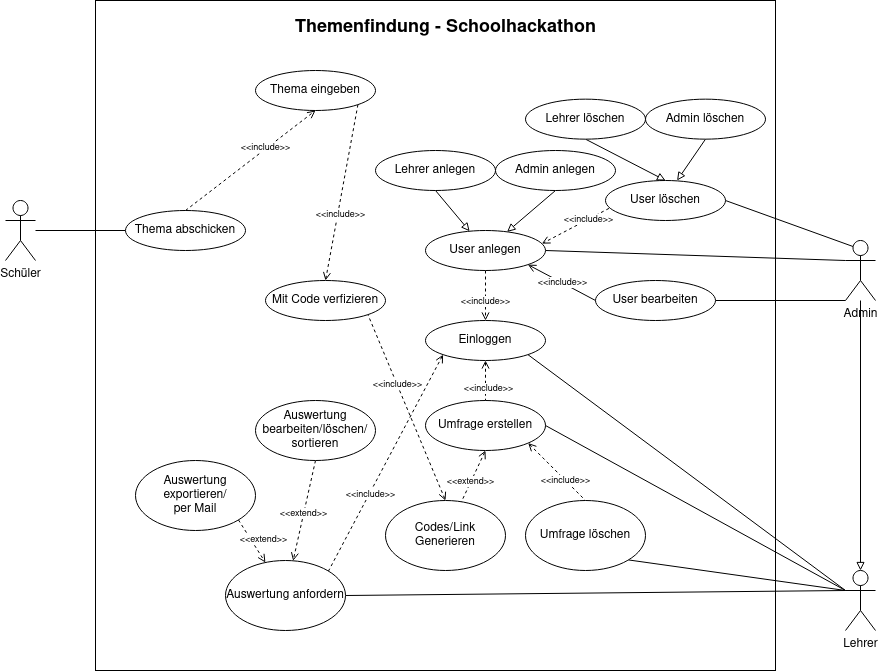

The diagram above was exported from draw.io. Its source (the exported page's mxGraphModel, read from the mxfile embedded in the PNG):
<mxGraphModel dx="2523" dy="2028" grid="0" gridSize="10" guides="1" tooltips="1" connect="1" arrows="1" fold="1" page="1" pageScale="1" pageWidth="850" pageHeight="1100" math="0" shadow="0">
  <root>
    <mxCell id="0" />
    <mxCell id="1" parent="0" />
    <mxCell id="EaUaX-YUv6skA-lKk4uB-4" value="" style="rounded=0;whiteSpace=wrap;html=1;" parent="1" vertex="1">
      <mxGeometry x="-180" y="-190" width="680" height="670" as="geometry" />
    </mxCell>
    <mxCell id="EaUaX-YUv6skA-lKk4uB-37" style="edgeStyle=none;rounded=0;orthogonalLoop=1;jettySize=auto;html=1;exitX=0.5;exitY=1;exitDx=0;exitDy=0;dashed=1;fontSize=9;startArrow=none;startFill=0;endArrow=open;endFill=0;" parent="1" source="EaUaX-YUv6skA-lKk4uB-1" target="EaUaX-YUv6skA-lKk4uB-29" edge="1">
      <mxGeometry relative="1" as="geometry" />
    </mxCell>
    <mxCell id="EaUaX-YUv6skA-lKk4uB-38" value="&amp;lt;&amp;lt;extend&amp;gt;&amp;gt;" style="edgeLabel;html=1;align=center;verticalAlign=middle;resizable=0;points=[];fontSize=9;" parent="EaUaX-YUv6skA-lKk4uB-37" vertex="1" connectable="0">
      <mxGeometry x="0.2301" y="1" relative="1" as="geometry">
        <mxPoint y="-10" as="offset" />
      </mxGeometry>
    </mxCell>
    <mxCell id="EaUaX-YUv6skA-lKk4uB-1" value="&lt;div&gt;Auswertung bearbeiten/löschen/&lt;/div&gt;&lt;div&gt;sortieren&lt;br&gt;&lt;/div&gt;" style="ellipse;whiteSpace=wrap;html=1;" parent="1" vertex="1">
      <mxGeometry x="-20" y="210" width="120" height="60" as="geometry" />
    </mxCell>
    <mxCell id="EaUaX-YUv6skA-lKk4uB-25" style="edgeStyle=none;rounded=0;orthogonalLoop=1;jettySize=auto;html=1;exitX=0.5;exitY=1;exitDx=0;exitDy=0;dashed=1;fontSize=9;startArrow=open;startFill=0;endArrow=none;endFill=0;" parent="1" source="EaUaX-YUv6skA-lKk4uB-2" target="EaUaX-YUv6skA-lKk4uB-24" edge="1">
      <mxGeometry relative="1" as="geometry" />
    </mxCell>
    <mxCell id="EaUaX-YUv6skA-lKk4uB-26" value="&amp;lt;&amp;lt;extend&amp;gt;&amp;gt;" style="edgeLabel;html=1;align=center;verticalAlign=middle;resizable=0;points=[];fontSize=9;" parent="EaUaX-YUv6skA-lKk4uB-25" vertex="1" connectable="0">
      <mxGeometry x="0.2235" y="-1" relative="1" as="geometry">
        <mxPoint as="offset" />
      </mxGeometry>
    </mxCell>
    <mxCell id="EaUaX-YUv6skA-lKk4uB-42" style="edgeStyle=none;rounded=0;orthogonalLoop=1;jettySize=auto;html=1;exitX=1;exitY=1;exitDx=0;exitDy=0;entryX=0.5;entryY=0;entryDx=0;entryDy=0;fontSize=9;startArrow=open;startFill=0;endArrow=none;endFill=0;dashed=1;" parent="1" source="EaUaX-YUv6skA-lKk4uB-2" target="EaUaX-YUv6skA-lKk4uB-40" edge="1">
      <mxGeometry relative="1" as="geometry" />
    </mxCell>
    <mxCell id="EaUaX-YUv6skA-lKk4uB-43" value="&amp;lt;&amp;lt;include&amp;gt;&amp;gt;" style="edgeLabel;html=1;align=center;verticalAlign=middle;resizable=0;points=[];fontSize=9;" parent="EaUaX-YUv6skA-lKk4uB-42" vertex="1" connectable="0">
      <mxGeometry x="0.2844" relative="1" as="geometry">
        <mxPoint as="offset" />
      </mxGeometry>
    </mxCell>
    <mxCell id="EaUaX-YUv6skA-lKk4uB-2" value="Umfrage erstellen" style="ellipse;whiteSpace=wrap;html=1;" parent="1" vertex="1">
      <mxGeometry x="150" y="210" width="120" height="50" as="geometry" />
    </mxCell>
    <mxCell id="EaUaX-YUv6skA-lKk4uB-5" value="Schüler" style="shape=umlActor;verticalLabelPosition=bottom;verticalAlign=top;html=1;outlineConnect=0;" parent="1" vertex="1">
      <mxGeometry x="-270" y="10" width="30" height="60" as="geometry" />
    </mxCell>
    <mxCell id="EaUaX-YUv6skA-lKk4uB-19" style="rounded=0;orthogonalLoop=1;jettySize=auto;html=1;exitX=0;exitY=0.3333333333333333;exitDx=0;exitDy=0;exitPerimeter=0;entryX=1;entryY=1;entryDx=0;entryDy=0;fontSize=9;endArrow=none;endFill=0;" parent="1" source="EaUaX-YUv6skA-lKk4uB-6" target="EaUaX-YUv6skA-lKk4uB-12" edge="1">
      <mxGeometry relative="1" as="geometry" />
    </mxCell>
    <mxCell id="EaUaX-YUv6skA-lKk4uB-27" style="edgeStyle=none;rounded=0;orthogonalLoop=1;jettySize=auto;html=1;exitX=0;exitY=0.3333333333333333;exitDx=0;exitDy=0;exitPerimeter=0;entryX=1;entryY=0.5;entryDx=0;entryDy=0;fontSize=9;startArrow=none;startFill=0;endArrow=none;endFill=0;" parent="1" source="EaUaX-YUv6skA-lKk4uB-6" target="EaUaX-YUv6skA-lKk4uB-2" edge="1">
      <mxGeometry relative="1" as="geometry" />
    </mxCell>
    <mxCell id="EaUaX-YUv6skA-lKk4uB-30" style="edgeStyle=none;rounded=0;orthogonalLoop=1;jettySize=auto;html=1;exitX=0;exitY=0.3333333333333333;exitDx=0;exitDy=0;exitPerimeter=0;entryX=1;entryY=0.5;entryDx=0;entryDy=0;fontSize=9;startArrow=none;startFill=0;endArrow=none;endFill=0;" parent="1" source="EaUaX-YUv6skA-lKk4uB-6" target="EaUaX-YUv6skA-lKk4uB-29" edge="1">
      <mxGeometry relative="1" as="geometry" />
    </mxCell>
    <mxCell id="EaUaX-YUv6skA-lKk4uB-41" style="edgeStyle=none;rounded=0;orthogonalLoop=1;jettySize=auto;html=1;exitX=0;exitY=0.3333333333333333;exitDx=0;exitDy=0;exitPerimeter=0;entryX=1;entryY=1;entryDx=0;entryDy=0;fontSize=9;startArrow=none;startFill=0;endArrow=none;endFill=0;" parent="1" source="EaUaX-YUv6skA-lKk4uB-6" target="EaUaX-YUv6skA-lKk4uB-40" edge="1">
      <mxGeometry relative="1" as="geometry" />
    </mxCell>
    <mxCell id="EaUaX-YUv6skA-lKk4uB-6" value="Lehrer" style="shape=umlActor;verticalLabelPosition=bottom;verticalAlign=top;html=1;outlineConnect=0;" parent="1" vertex="1">
      <mxGeometry x="570" y="380" width="30" height="60" as="geometry" />
    </mxCell>
    <mxCell id="EaUaX-YUv6skA-lKk4uB-44" style="edgeStyle=none;rounded=0;orthogonalLoop=1;jettySize=auto;html=1;fontSize=9;startArrow=none;startFill=0;endArrow=block;endFill=0;" parent="1" source="EaUaX-YUv6skA-lKk4uB-11" target="EaUaX-YUv6skA-lKk4uB-6" edge="1">
      <mxGeometry relative="1" as="geometry" />
    </mxCell>
    <mxCell id="EaUaX-YUv6skA-lKk4uB-47" style="edgeStyle=none;rounded=0;orthogonalLoop=1;jettySize=auto;html=1;exitX=0;exitY=0.3333333333333333;exitDx=0;exitDy=0;exitPerimeter=0;entryX=1;entryY=0.5;entryDx=0;entryDy=0;fontSize=9;startArrow=none;startFill=0;endArrow=none;endFill=0;" parent="1" source="EaUaX-YUv6skA-lKk4uB-11" target="EaUaX-YUv6skA-lKk4uB-46" edge="1">
      <mxGeometry relative="1" as="geometry" />
    </mxCell>
    <mxCell id="EaUaX-YUv6skA-lKk4uB-49" style="edgeStyle=none;rounded=0;orthogonalLoop=1;jettySize=auto;html=1;exitX=0.25;exitY=0.1;exitDx=0;exitDy=0;exitPerimeter=0;entryX=1;entryY=0.5;entryDx=0;entryDy=0;fontSize=9;startArrow=none;startFill=0;endArrow=none;endFill=0;" parent="1" source="EaUaX-YUv6skA-lKk4uB-11" target="EaUaX-YUv6skA-lKk4uB-48" edge="1">
      <mxGeometry relative="1" as="geometry" />
    </mxCell>
    <mxCell id="8MEgx4YxMZmscMa1SeCA-19" style="edgeStyle=none;rounded=0;orthogonalLoop=1;jettySize=auto;html=1;exitX=0;exitY=1;exitDx=0;exitDy=0;exitPerimeter=0;entryX=1;entryY=0.5;entryDx=0;entryDy=0;fontSize=9;startArrow=none;startFill=0;endArrow=none;endFill=0;" edge="1" parent="1" source="EaUaX-YUv6skA-lKk4uB-11" target="8MEgx4YxMZmscMa1SeCA-17">
      <mxGeometry relative="1" as="geometry" />
    </mxCell>
    <mxCell id="EaUaX-YUv6skA-lKk4uB-11" value="Admin" style="shape=umlActor;verticalLabelPosition=bottom;verticalAlign=top;html=1;outlineConnect=0;" parent="1" vertex="1">
      <mxGeometry x="570" y="50" width="30" height="60" as="geometry" />
    </mxCell>
    <mxCell id="EaUaX-YUv6skA-lKk4uB-20" style="edgeStyle=none;rounded=0;orthogonalLoop=1;jettySize=auto;html=1;exitX=0.5;exitY=1;exitDx=0;exitDy=0;fontSize=9;endArrow=none;endFill=0;dashed=1;startArrow=open;startFill=0;" parent="1" source="EaUaX-YUv6skA-lKk4uB-12" target="EaUaX-YUv6skA-lKk4uB-2" edge="1">
      <mxGeometry relative="1" as="geometry" />
    </mxCell>
    <mxCell id="EaUaX-YUv6skA-lKk4uB-21" value="&amp;lt;&amp;lt;include&amp;gt;&amp;gt;" style="edgeLabel;html=1;align=center;verticalAlign=middle;resizable=0;points=[];fontSize=9;" parent="EaUaX-YUv6skA-lKk4uB-20" vertex="1" connectable="0">
      <mxGeometry x="0.3799" y="2" relative="1" as="geometry">
        <mxPoint as="offset" />
      </mxGeometry>
    </mxCell>
    <mxCell id="EaUaX-YUv6skA-lKk4uB-31" style="edgeStyle=none;rounded=0;orthogonalLoop=1;jettySize=auto;html=1;exitX=0;exitY=1;exitDx=0;exitDy=0;entryX=1;entryY=0;entryDx=0;entryDy=0;fontSize=9;startArrow=open;startFill=0;endArrow=none;endFill=0;dashed=1;" parent="1" source="EaUaX-YUv6skA-lKk4uB-12" target="EaUaX-YUv6skA-lKk4uB-29" edge="1">
      <mxGeometry relative="1" as="geometry" />
    </mxCell>
    <mxCell id="EaUaX-YUv6skA-lKk4uB-32" value="&amp;lt;&amp;lt;include&amp;gt;&amp;gt;" style="edgeLabel;html=1;align=center;verticalAlign=middle;resizable=0;points=[];fontSize=9;" parent="EaUaX-YUv6skA-lKk4uB-31" vertex="1" connectable="0">
      <mxGeometry x="0.2873" y="-1" relative="1" as="geometry">
        <mxPoint x="1" as="offset" />
      </mxGeometry>
    </mxCell>
    <mxCell id="EaUaX-YUv6skA-lKk4uB-12" value="Einloggen" style="ellipse;whiteSpace=wrap;html=1;" parent="1" vertex="1">
      <mxGeometry x="150" y="130" width="120" height="40" as="geometry" />
    </mxCell>
    <mxCell id="EaUaX-YUv6skA-lKk4uB-66" style="edgeStyle=none;rounded=0;orthogonalLoop=1;jettySize=auto;html=1;exitX=0.5;exitY=0;exitDx=0;exitDy=0;entryX=1;entryY=1;entryDx=0;entryDy=0;fontSize=9;startArrow=open;startFill=0;endArrow=none;endFill=0;dashed=1;" parent="1" source="EaUaX-YUv6skA-lKk4uB-24" target="EaUaX-YUv6skA-lKk4uB-54" edge="1">
      <mxGeometry relative="1" as="geometry" />
    </mxCell>
    <mxCell id="8MEgx4YxMZmscMa1SeCA-1" value="&lt;font style=&quot;font-size: 9px&quot;&gt;&amp;lt;&amp;lt;include&amp;gt;&amp;gt;&lt;/font&gt;" style="edgeLabel;html=1;align=center;verticalAlign=middle;resizable=0;points=[];" vertex="1" connectable="0" parent="EaUaX-YUv6skA-lKk4uB-66">
      <mxGeometry x="0.2628" relative="1" as="geometry">
        <mxPoint as="offset" />
      </mxGeometry>
    </mxCell>
    <mxCell id="EaUaX-YUv6skA-lKk4uB-24" value="Codes/Link Generieren" style="ellipse;whiteSpace=wrap;html=1;" parent="1" vertex="1">
      <mxGeometry x="110" y="310" width="120" height="70" as="geometry" />
    </mxCell>
    <mxCell id="EaUaX-YUv6skA-lKk4uB-29" value="Auswertung anfordern" style="ellipse;whiteSpace=wrap;html=1;" parent="1" vertex="1">
      <mxGeometry x="-50" y="370" width="120" height="70" as="geometry" />
    </mxCell>
    <mxCell id="EaUaX-YUv6skA-lKk4uB-34" style="edgeStyle=none;rounded=0;orthogonalLoop=1;jettySize=auto;html=1;exitX=1;exitY=1;exitDx=0;exitDy=0;dashed=1;fontSize=9;startArrow=none;startFill=0;endArrow=open;endFill=0;" parent="1" source="EaUaX-YUv6skA-lKk4uB-33" target="EaUaX-YUv6skA-lKk4uB-29" edge="1">
      <mxGeometry relative="1" as="geometry" />
    </mxCell>
    <mxCell id="EaUaX-YUv6skA-lKk4uB-35" value="&amp;lt;&amp;lt;extend&amp;gt;&amp;gt;" style="edgeLabel;html=1;align=center;verticalAlign=middle;resizable=0;points=[];fontSize=9;" parent="EaUaX-YUv6skA-lKk4uB-34" vertex="1" connectable="0">
      <mxGeometry x="-0.4119" relative="1" as="geometry">
        <mxPoint x="16" y="6" as="offset" />
      </mxGeometry>
    </mxCell>
    <mxCell id="EaUaX-YUv6skA-lKk4uB-33" value="&lt;div&gt;Auswertung exportieren/&lt;/div&gt;&lt;div&gt;per Mail &lt;br&gt;&lt;/div&gt;" style="ellipse;whiteSpace=wrap;html=1;" parent="1" vertex="1">
      <mxGeometry x="-140" y="270" width="120" height="70" as="geometry" />
    </mxCell>
    <mxCell id="EaUaX-YUv6skA-lKk4uB-40" value="Umfrage löschen" style="ellipse;whiteSpace=wrap;html=1;" parent="1" vertex="1">
      <mxGeometry x="250" y="310" width="120" height="70" as="geometry" />
    </mxCell>
    <mxCell id="EaUaX-YUv6skA-lKk4uB-50" style="edgeStyle=none;rounded=0;orthogonalLoop=1;jettySize=auto;html=1;exitX=0.5;exitY=1;exitDx=0;exitDy=0;fontSize=9;startArrow=none;startFill=0;endArrow=open;endFill=0;dashed=1;" parent="1" source="EaUaX-YUv6skA-lKk4uB-46" edge="1">
      <mxGeometry relative="1" as="geometry">
        <mxPoint x="210" y="130" as="targetPoint" />
      </mxGeometry>
    </mxCell>
    <mxCell id="EaUaX-YUv6skA-lKk4uB-51" value="&amp;lt;&amp;lt;include&amp;gt;&amp;gt;" style="edgeLabel;html=1;align=center;verticalAlign=middle;resizable=0;points=[];fontSize=9;" parent="EaUaX-YUv6skA-lKk4uB-50" vertex="1" connectable="0">
      <mxGeometry x="0.2103" y="-1" relative="1" as="geometry">
        <mxPoint as="offset" />
      </mxGeometry>
    </mxCell>
    <mxCell id="8MEgx4YxMZmscMa1SeCA-9" value="" style="edgeStyle=none;rounded=0;orthogonalLoop=1;jettySize=auto;html=1;fontSize=18;startArrow=block;startFill=0;endArrow=none;endFill=0;entryX=0.5;entryY=1;entryDx=0;entryDy=0;" edge="1" parent="1" target="8MEgx4YxMZmscMa1SeCA-10">
      <mxGeometry relative="1" as="geometry">
        <mxPoint x="231.58777390447494" y="41.33938187918193" as="sourcePoint" />
        <mxPoint x="300" y="-60" as="targetPoint" />
      </mxGeometry>
    </mxCell>
    <mxCell id="8MEgx4YxMZmscMa1SeCA-18" value="&amp;lt;&amp;lt;include&amp;gt;&amp;gt;" style="edgeStyle=none;rounded=0;orthogonalLoop=1;jettySize=auto;html=1;exitX=1;exitY=1;exitDx=0;exitDy=0;entryX=0;entryY=0.5;entryDx=0;entryDy=0;fontSize=9;startArrow=open;startFill=0;endArrow=none;endFill=0;" edge="1" parent="1" source="EaUaX-YUv6skA-lKk4uB-46" target="8MEgx4YxMZmscMa1SeCA-17">
      <mxGeometry relative="1" as="geometry" />
    </mxCell>
    <mxCell id="EaUaX-YUv6skA-lKk4uB-46" value="User anlegen" style="ellipse;whiteSpace=wrap;html=1;" parent="1" vertex="1">
      <mxGeometry x="150" y="40" width="120" height="40" as="geometry" />
    </mxCell>
    <mxCell id="EaUaX-YUv6skA-lKk4uB-52" style="edgeStyle=none;rounded=0;orthogonalLoop=1;jettySize=auto;html=1;exitX=0.029;exitY=0.697;exitDx=0;exitDy=0;entryX=0.97;entryY=0.329;entryDx=0;entryDy=0;dashed=1;fontSize=9;startArrow=none;startFill=0;endArrow=open;endFill=0;entryPerimeter=0;exitPerimeter=0;" parent="1" source="EaUaX-YUv6skA-lKk4uB-48" target="EaUaX-YUv6skA-lKk4uB-46" edge="1">
      <mxGeometry relative="1" as="geometry" />
    </mxCell>
    <mxCell id="EaUaX-YUv6skA-lKk4uB-57" value="&lt;div&gt;&amp;lt;&amp;lt;include&amp;gt;&amp;gt;&lt;/div&gt;" style="edgeLabel;html=1;align=center;verticalAlign=middle;resizable=0;points=[];fontSize=9;" parent="EaUaX-YUv6skA-lKk4uB-52" vertex="1" connectable="0">
      <mxGeometry x="-0.393" y="-1" relative="1" as="geometry">
        <mxPoint as="offset" />
      </mxGeometry>
    </mxCell>
    <mxCell id="EaUaX-YUv6skA-lKk4uB-48" value="User löschen" style="ellipse;whiteSpace=wrap;html=1;" parent="1" vertex="1">
      <mxGeometry x="330" y="-10" width="120" height="40" as="geometry" />
    </mxCell>
    <mxCell id="EaUaX-YUv6skA-lKk4uB-54" value="Mit Code verfizieren" style="ellipse;whiteSpace=wrap;html=1;" parent="1" vertex="1">
      <mxGeometry x="-10" y="90" width="120" height="40" as="geometry" />
    </mxCell>
    <mxCell id="EaUaX-YUv6skA-lKk4uB-61" style="edgeStyle=none;rounded=0;orthogonalLoop=1;jettySize=auto;html=1;exitX=1;exitY=1;exitDx=0;exitDy=0;entryX=0.5;entryY=0;entryDx=0;entryDy=0;fontSize=9;startArrow=none;startFill=0;endArrow=open;endFill=0;dashed=1;" parent="1" source="EaUaX-YUv6skA-lKk4uB-56" target="EaUaX-YUv6skA-lKk4uB-54" edge="1">
      <mxGeometry relative="1" as="geometry" />
    </mxCell>
    <mxCell id="EaUaX-YUv6skA-lKk4uB-62" value="&lt;div&gt;&amp;lt;&amp;lt;include&amp;gt;&amp;gt;&lt;/div&gt;" style="edgeLabel;html=1;align=center;verticalAlign=middle;resizable=0;points=[];fontSize=9;" parent="EaUaX-YUv6skA-lKk4uB-61" vertex="1" connectable="0">
      <mxGeometry x="0.2427" y="2" relative="1" as="geometry">
        <mxPoint as="offset" />
      </mxGeometry>
    </mxCell>
    <mxCell id="EaUaX-YUv6skA-lKk4uB-56" value="Thema eingeben" style="ellipse;whiteSpace=wrap;html=1;" parent="1" vertex="1">
      <mxGeometry x="-20" y="-120" width="120" height="40" as="geometry" />
    </mxCell>
    <mxCell id="EaUaX-YUv6skA-lKk4uB-65" style="edgeStyle=none;rounded=0;orthogonalLoop=1;jettySize=auto;html=1;exitX=0;exitY=0.5;exitDx=0;exitDy=0;fontSize=9;startArrow=none;startFill=0;endArrow=none;endFill=0;" parent="1" source="EaUaX-YUv6skA-lKk4uB-60" target="EaUaX-YUv6skA-lKk4uB-5" edge="1">
      <mxGeometry relative="1" as="geometry" />
    </mxCell>
    <mxCell id="EaUaX-YUv6skA-lKk4uB-60" value="Thema abschicken" style="ellipse;whiteSpace=wrap;html=1;" parent="1" vertex="1">
      <mxGeometry x="-150" y="20" width="120" height="40" as="geometry" />
    </mxCell>
    <mxCell id="EaUaX-YUv6skA-lKk4uB-63" style="edgeStyle=none;rounded=0;orthogonalLoop=1;jettySize=auto;html=1;exitX=0.5;exitY=0;exitDx=0;exitDy=0;entryX=0.5;entryY=1;entryDx=0;entryDy=0;fontSize=9;startArrow=none;startFill=0;endArrow=open;endFill=0;dashed=1;" parent="1" source="EaUaX-YUv6skA-lKk4uB-60" target="EaUaX-YUv6skA-lKk4uB-56" edge="1">
      <mxGeometry relative="1" as="geometry">
        <mxPoint x="-34.85640687119274" y="-21.717864376268935" as="sourcePoint" />
        <mxPoint x="-100.00359312880704" y="19.997864376269163" as="targetPoint" />
      </mxGeometry>
    </mxCell>
    <mxCell id="EaUaX-YUv6skA-lKk4uB-64" value="&amp;lt;&amp;lt;include&amp;gt;&amp;gt;" style="edgeLabel;html=1;align=center;verticalAlign=middle;resizable=0;points=[];fontSize=9;" parent="EaUaX-YUv6skA-lKk4uB-63" vertex="1" connectable="0">
      <mxGeometry x="0.2427" y="2" relative="1" as="geometry">
        <mxPoint as="offset" />
      </mxGeometry>
    </mxCell>
    <mxCell id="8MEgx4YxMZmscMa1SeCA-2" value="&lt;font style=&quot;font-size: 18px&quot;&gt;Themenfindung - Schoolhackathon&lt;br&gt;&lt;/font&gt;" style="text;strokeColor=none;fillColor=none;html=1;fontSize=24;fontStyle=1;verticalAlign=middle;align=center;" vertex="1" parent="1">
      <mxGeometry x="120" y="-184" width="100" height="40" as="geometry" />
    </mxCell>
    <mxCell id="8MEgx4YxMZmscMa1SeCA-10" value="Admin anlegen" style="ellipse;whiteSpace=wrap;html=1;" vertex="1" parent="1">
      <mxGeometry x="220" y="-40" width="120" height="40" as="geometry" />
    </mxCell>
    <mxCell id="8MEgx4YxMZmscMa1SeCA-11" value="" style="edgeStyle=none;rounded=0;orthogonalLoop=1;jettySize=auto;html=1;fontSize=18;startArrow=block;startFill=0;endArrow=none;endFill=0;entryX=0.5;entryY=1;entryDx=0;entryDy=0;" edge="1" parent="1" target="8MEgx4YxMZmscMa1SeCA-12">
      <mxGeometry relative="1" as="geometry">
        <mxPoint x="194.1169810931542" y="40.71347704168738" as="sourcePoint" />
        <mxPoint x="170" y="-63.86" as="targetPoint" />
      </mxGeometry>
    </mxCell>
    <mxCell id="8MEgx4YxMZmscMa1SeCA-12" value="Lehrer anlegen" style="ellipse;whiteSpace=wrap;html=1;" vertex="1" parent="1">
      <mxGeometry x="100" y="-40" width="120" height="40" as="geometry" />
    </mxCell>
    <mxCell id="8MEgx4YxMZmscMa1SeCA-13" value="" style="edgeStyle=none;rounded=0;orthogonalLoop=1;jettySize=auto;html=1;fontSize=18;startArrow=block;startFill=0;endArrow=none;endFill=0;entryX=0.5;entryY=1;entryDx=0;entryDy=0;" edge="1" parent="1" target="8MEgx4YxMZmscMa1SeCA-14">
      <mxGeometry relative="1" as="geometry">
        <mxPoint x="401.58777390447494" y="-10.000618120818075" as="sourcePoint" />
        <mxPoint x="470" y="-111.34" as="targetPoint" />
      </mxGeometry>
    </mxCell>
    <mxCell id="8MEgx4YxMZmscMa1SeCA-14" value="Admin löschen" style="ellipse;whiteSpace=wrap;html=1;" vertex="1" parent="1">
      <mxGeometry x="370" y="-91.34" width="120" height="40" as="geometry" />
    </mxCell>
    <mxCell id="8MEgx4YxMZmscMa1SeCA-15" value="" style="edgeStyle=none;rounded=0;orthogonalLoop=1;jettySize=auto;html=1;fontSize=18;startArrow=block;startFill=0;endArrow=none;endFill=0;entryX=0.5;entryY=1;entryDx=0;entryDy=0;exitX=0.5;exitY=0;exitDx=0;exitDy=0;" edge="1" parent="1" target="8MEgx4YxMZmscMa1SeCA-16" source="EaUaX-YUv6skA-lKk4uB-48">
      <mxGeometry relative="1" as="geometry">
        <mxPoint x="370" as="sourcePoint" />
        <mxPoint x="340" y="-115.2" as="targetPoint" />
      </mxGeometry>
    </mxCell>
    <mxCell id="8MEgx4YxMZmscMa1SeCA-16" value="Lehrer löschen" style="ellipse;whiteSpace=wrap;html=1;" vertex="1" parent="1">
      <mxGeometry x="250" y="-91.34" width="120" height="40" as="geometry" />
    </mxCell>
    <mxCell id="8MEgx4YxMZmscMa1SeCA-17" value="User bearbeiten" style="ellipse;whiteSpace=wrap;html=1;" vertex="1" parent="1">
      <mxGeometry x="320" y="90" width="120" height="40" as="geometry" />
    </mxCell>
  </root>
</mxGraphModel>